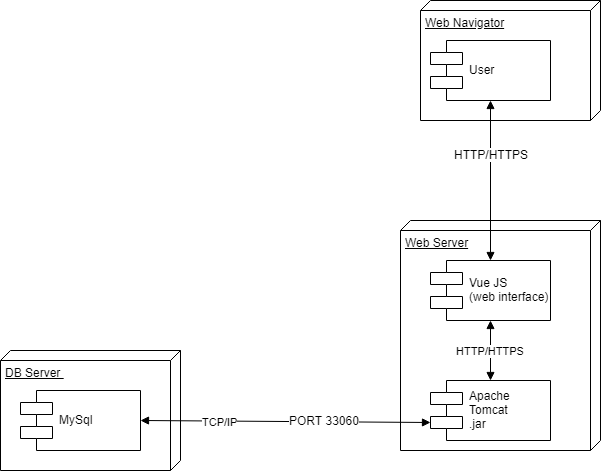

The diagram above was exported from draw.io. Its source (the exported page's mxGraphModel, read from the mxfile embedded in the PNG):
<mxGraphModel dx="1250" dy="550" grid="1" gridSize="10" guides="1" tooltips="1" connect="1" arrows="1" fold="1" page="1" pageScale="1" pageWidth="827" pageHeight="1169" math="0" shadow="0">
  <root>
    <mxCell id="0" />
    <mxCell id="1" parent="0" />
    <mxCell id="BmwR5GesMha9Asmw5-1e-1" value="Web Navigator" style="verticalAlign=top;align=left;spacingTop=8;spacingLeft=2;spacingRight=12;shape=cube;size=10;direction=south;fontStyle=4;html=1;" vertex="1" parent="1">
      <mxGeometry x="510" y="30" width="180" height="120" as="geometry" />
    </mxCell>
    <mxCell id="BmwR5GesMha9Asmw5-1e-2" value="Web Server" style="verticalAlign=top;align=left;spacingTop=8;spacingLeft=2;spacingRight=12;shape=cube;size=10;direction=south;fontStyle=4;html=1;" vertex="1" parent="1">
      <mxGeometry x="490" y="250" width="200" height="230" as="geometry" />
    </mxCell>
    <mxCell id="BmwR5GesMha9Asmw5-1e-3" value="DB Server&amp;nbsp;" style="verticalAlign=top;align=left;spacingTop=8;spacingLeft=2;spacingRight=12;shape=cube;size=10;direction=south;fontStyle=4;html=1;" vertex="1" parent="1">
      <mxGeometry x="90" y="380" width="180" height="120" as="geometry" />
    </mxCell>
    <mxCell id="BmwR5GesMha9Asmw5-1e-6" value="MySql" style="shape=component;align=left;spacingLeft=36;" vertex="1" parent="1">
      <mxGeometry x="110" y="420" width="120" height="60" as="geometry" />
    </mxCell>
    <mxCell id="BmwR5GesMha9Asmw5-1e-7" value="&#10;Vue JS &#10;(web interface)&#10;" style="shape=component;align=left;spacingLeft=36;" vertex="1" parent="1">
      <mxGeometry x="520" y="290" width="120" height="60" as="geometry" />
    </mxCell>
    <mxCell id="BmwR5GesMha9Asmw5-1e-8" value="User" style="shape=component;align=left;spacingLeft=36;" vertex="1" parent="1">
      <mxGeometry x="520" y="70" width="120" height="60" as="geometry" />
    </mxCell>
    <mxCell id="BmwR5GesMha9Asmw5-1e-9" value="&#10;Apache &#10;Tomcat&#10;.jar&#10;" style="shape=component;align=left;spacingLeft=36;" vertex="1" parent="1">
      <mxGeometry x="520" y="410" width="120" height="60" as="geometry" />
    </mxCell>
    <mxCell id="BmwR5GesMha9Asmw5-1e-10" value="TCP/IP" style="endArrow=block;startArrow=block;endFill=1;startFill=1;html=1;entryX=0;entryY=0.7;entryDx=0;entryDy=0;exitX=1;exitY=0.5;exitDx=0;exitDy=0;" edge="1" parent="1" source="BmwR5GesMha9Asmw5-1e-6" target="BmwR5GesMha9Asmw5-1e-9">
      <mxGeometry x="-0.4482" y="-1" width="160" relative="1" as="geometry">
        <mxPoint x="90" y="500" as="sourcePoint" />
        <mxPoint x="360" y="500" as="targetPoint" />
        <mxPoint as="offset" />
      </mxGeometry>
    </mxCell>
    <mxCell id="BmwR5GesMha9Asmw5-1e-14" value="PORT 33060" style="text;html=1;resizable=0;points=[];align=center;verticalAlign=middle;labelBackgroundColor=#ffffff;" vertex="1" connectable="0" parent="BmwR5GesMha9Asmw5-1e-10">
      <mxGeometry x="0.382" y="1" relative="1" as="geometry">
        <mxPoint x="-17" y="-0.5" as="offset" />
      </mxGeometry>
    </mxCell>
    <mxCell id="BmwR5GesMha9Asmw5-1e-11" value="HTTP/HTTPS" style="endArrow=block;startArrow=block;endFill=1;startFill=1;html=1;exitX=0.5;exitY=1;exitDx=0;exitDy=0;" edge="1" parent="1" source="BmwR5GesMha9Asmw5-1e-7" target="BmwR5GesMha9Asmw5-1e-9">
      <mxGeometry width="160" relative="1" as="geometry">
        <mxPoint x="320" y="360" as="sourcePoint" />
        <mxPoint x="480" y="360" as="targetPoint" />
      </mxGeometry>
    </mxCell>
    <mxCell id="BmwR5GesMha9Asmw5-1e-12" value="" style="endArrow=block;startArrow=block;endFill=1;startFill=1;html=1;entryX=0.5;entryY=0;entryDx=0;entryDy=0;exitX=0.5;exitY=1;exitDx=0;exitDy=0;" edge="1" parent="1" source="BmwR5GesMha9Asmw5-1e-8" target="BmwR5GesMha9Asmw5-1e-7">
      <mxGeometry width="160" relative="1" as="geometry">
        <mxPoint x="250" y="270" as="sourcePoint" />
        <mxPoint x="410" y="270" as="targetPoint" />
      </mxGeometry>
    </mxCell>
    <mxCell id="BmwR5GesMha9Asmw5-1e-13" value="HTTP/HTTPS" style="text;html=1;resizable=0;points=[];align=center;verticalAlign=middle;labelBackgroundColor=#ffffff;" vertex="1" connectable="0" parent="BmwR5GesMha9Asmw5-1e-12">
      <mxGeometry x="-0.3394" relative="1" as="geometry">
        <mxPoint as="offset" />
      </mxGeometry>
    </mxCell>
  </root>
</mxGraphModel>